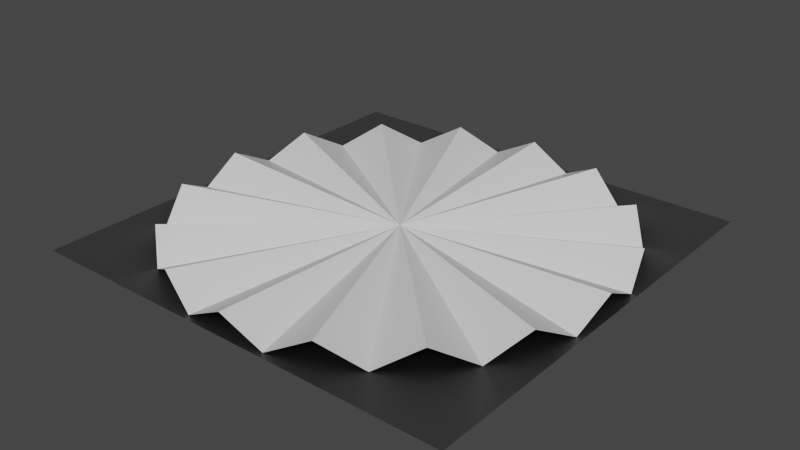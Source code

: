 # Source: playfield_inserts.blend  (saved by Blender 3.6.13; exported with 4.5.12 LTS)
import bpy
from mathutils import Matrix  # noqa: F401  (used for matrix-valued properties, if any)

bpy.ops.wm.read_factory_settings(use_empty=True)
scene = bpy.context.scene
scene.name = 'Scene'

# ---- collections
col_collection = bpy.data.collections.new('Collection'); scene.collection.children.link(col_collection)

# ---- images (referenced by path relative to the original .blend; pixels are not part of the script)
import os
ASSET_DIR = os.environ.get("B2B_ASSET_DIR", "")  # directory of the original .blend (textures are referenced by path, not embedded)
HERE = os.path.dirname(os.path.abspath(__file__))  # packed textures are extracted next to this script under _unpacked/

def load_image(name, relpath, width, height, colorspace="sRGB"):
    """Load a texture the original file referenced (path relative to the .blend, or extracted next to this script)."""
    p = next((c for c in (os.path.join(HERE, relpath), os.path.join(ASSET_DIR, relpath)) if relpath and os.path.exists(c)), "")
    if p:
        img = bpy.data.images.load(p, check_existing=True)
        img.name = name
    else:  # same state as the original file: an image datablock whose file is absent (Cycles renders it pink)
        img = bpy.data.images.new(name, width, height)
        img.source = "FILE"
        img.filepath = "//" + (relpath or name)
    img.colorspace_settings.name = colorspace
    return img
img_displacement = load_image('displacement', '_unpacked/displacement.05f9a1f7.png', 2048, 2048, 'Non-Color')
img_4knormal = load_image('4kNormal', 'starburst_normal_4k.png', 1024, 1024, 'sRGB')

# ---- materials (node trees are filled in below, after node groups)
mat_material_002 = bpy.data.materials.new('Material.002')
mat_material = bpy.data.materials.new('Material')
mat_material.alpha_threshold = 0.0
mat_material.roughness = 0.5
mat_material.line_color = (0.0, 0.0, 0.0, 1.0)

# ---- material node trees
mat_material_002.use_nodes = True; mat_material_002.node_tree.nodes.clear()
_N = mat_material_002.node_tree.nodes; _L = mat_material_002.node_tree.links
n0 = _N.new('ShaderNodeBsdfPrincipled'); n0.name = 'Principled BSDF'; n0.location = (10, 300)
n0.distribution = 'GGX'
n0.subsurface_method = 'RANDOM_WALK_SKIN'
n0.inputs[3].default_value = 1.45
n0.inputs[27].default_value = (0.0, 0.0, 0.0, 1.0)
n0.inputs[28].default_value = 1.0
n1 = _N.new('ShaderNodeOutputMaterial'); n1.name = 'Material Output'; n1.location = (300, 300)
_L.new(n0.outputs[0], n1.inputs[0])
n1.is_active_output = True
mat_material.use_nodes = True; mat_material.node_tree.nodes.clear()
_N = mat_material.node_tree.nodes; _L = mat_material.node_tree.links
n0 = _N.new('ShaderNodeOutputMaterial'); n0.name = 'Material Output'; n0.location = (300, 300)
n1 = _N.new('ShaderNodeNormalMap'); n1.name = 'Normal Map'; n1.location = (-334, -52)
n2 = _N.new('ShaderNodeBsdfPrincipled'); n2.name = 'Principled BSDF'; n2.location = (10, 300)
n2.distribution = 'GGX'
n2.subsurface_method = 'RANDOM_WALK_SKIN'
n2.inputs[3].default_value = 1.45
n2.inputs[27].default_value = (0.0, 0.0, 0.0, 1.0)
n2.inputs[28].default_value = 1.0
n3 = _N.new('ShaderNodeBump'); n3.name = 'Bump'; n3.location = (-330, 167)
n3.inputs[1].default_value = 1.0
n3.inputs[2].default_value = 1.0
n4 = _N.new('ShaderNodeTexImage'); n4.name = 'Image Texture.001'; n4.location = (-778, 171)
n4.image = img_displacement
n5 = _N.new('ShaderNodeTexImage'); n5.name = 'Image Texture'; n5.location = (-777, -100)
n5.image = img_4knormal
_L.new(n2.outputs[0], n0.inputs[0])
_L.new(n5.outputs[0], n1.inputs[1])
_L.new(n1.outputs[0], n2.inputs[5])
_L.new(n4.outputs[0], n3.inputs[3])
n0.is_active_output = True

# ---- world
world_world = bpy.data.worlds.new('World'); scene.world = world_world
world_world.use_nodes = True; world_world.node_tree.nodes.clear()
_N = world_world.node_tree.nodes; _L = world_world.node_tree.links
n0 = _N.new('ShaderNodeOutputWorld'); n0.name = 'World Output'; n0.location = (300, 300)
n1 = _N.new('ShaderNodeBackground'); n1.name = 'Background'; n1.location = (10, 300)
n1.inputs[0].default_value = (0.05088, 0.05088, 0.05088, 1.0)
_L.new(n1.outputs[0], n0.inputs[0])
n0.is_active_output = True
world_world.color = (0.05088, 0.05088, 0.05088)
world_world.use_sun_shadow = False
world_world.sun_shadow_jitter_overblur = 0.0

# ---- meshes
me_circle = bpy.data.meshes.new('Circle')
me_circle.from_pydata([(0.0, 0.0, 0.05), (0.0, 1.0, 0.1), (-0.1951, 0.9808, 0.0), (-0.3827, 0.9239, 0.1), (-0.5556, 0.8315, 0.0), (-0.7071, 0.7071, 0.1), (-0.8315, 0.5556, 0.0), (-0.9239, 0.3827, 0.1), (-0.9808, 0.1951, 0.0), (-1.0, 0.0, 0.1), (-0.9808, -0.1951, 0.0), (-0.9239, -0.3827, 0.1), (-0.8315, -0.5556, 0.0), (-0.7071, -0.7071, 0.1), (-0.5556, -0.8315, 0.0), (-0.3827, -0.9239, 0.1), (-0.1951, -0.9808, 0.0), (0.0, -1.0, 0.1), (0.1951, -0.9808, 0.0), (0.3827, -0.9239, 0.1), (0.5556, -0.8315, 0.0), (0.7071, -0.7071, 0.1), (0.8315, -0.5556, 0.0), (0.9239, -0.3827, 0.1), (0.9808, -0.1951, 0.0), (1.0, 0.0, 0.1), (0.9808, 0.1951, 0.0), (0.9239, 0.3827, 0.1), (0.8315, 0.5556, 0.0), (0.7071, 0.7071, 0.1), (0.5556, 0.8315, 0.0), (0.3827, 0.9239, 0.1), (0.1951, 0.9808, 0.0)], [], [(0, 1, 2), (0, 2, 3), (0, 3, 4), (0, 4, 5), (0, 5, 6), (0, 6, 7), (0, 7, 8), (0, 8, 9), (0, 9, 10), (0, 10, 11), (0, 11, 12), (0, 12, 13), (0, 13, 14), (0, 14, 15), (0, 15, 16), (0, 16, 17), (0, 17, 18), (0, 18, 19), (0, 19, 20), (0, 20, 21), (0, 21, 22), (0, 22, 23), (0, 23, 24), (0, 24, 25), (0, 25, 26), (0, 26, 27), (0, 27, 28), (0, 28, 29), (0, 29, 30), (0, 30, 31), (0, 31, 32), (0, 32, 1)])
_uv = me_circle.uv_layers.new(name='UVMap')
_uv.uv.foreach_set('vector', [0.5, 0.5, -0.1903, 0.7094, -0.2179, 0.5707, 0.5, 0.5, -0.2179, 0.5707, -0.2179, 0.4293, 0.5, 0.5, -0.2179, 0.4293, -0.1903, 0.2906, 0.5, 0.5, -0.1903, 0.2906, -0.1362, 0.16, 0.5, 0.5, -0.1362, 0.16, -0.05762, 0.04237, 0.5, 0.5, -0.05762, 0.04237, 0.04237, -0.05762, 0.5, 0.5, 0.04237, -0.05762, 0.16, -0.1362, 0.5, 0.5, 0.16, -0.1362, 0.2906, -0.1903, 0.5, 0.5, 0.2906, -0.1903, 0.4293, -0.2179, 0.5, 0.5, 0.4293, -0.2179, 0.5707, -0.2179, 0.5, 0.5, 0.5707, -0.2179, 0.7094, -0.1903, 0.5, 0.5, 0.7094, -0.1903, 0.84, -0.1362, 0.5, 0.5, 0.84, -0.1362, 0.9576, -0.05762, 0.5, 0.5, 0.9576, -0.05762, 1.058, 0.04237, 0.5, 0.5, 1.058, 0.04237, 1.136, 0.16, 0.5, 0.5, 1.136, 0.16, 1.19, 0.2906, 0.5, 0.5, 1.19, 0.2906, 1.218, 0.4293, 0.5, 0.5, 1.218, 0.4293, 1.218, 0.5707, 0.5, 0.5, 1.218, 0.5707, 1.19, 0.7094, 0.5, 0.5, 1.19, 0.7094, 1.136, 0.84, 0.5, 0.5, 1.136, 0.84, 1.058, 0.9576, 0.5, 0.5, 1.058, 0.9576, 0.9576, 1.058, 0.5, 0.5, 0.9576, 1.058, 0.84, 1.136, 0.5, 0.5, 0.84, 1.136, 0.7094, 1.19, 0.5, 0.5, 0.7094, 1.19, 0.5707, 1.218, 0.5, 0.5, 0.5707, 1.218, 0.4293, 1.218, 0.5, 0.5, 0.4293, 1.218, 0.2906, 1.19, 0.5, 0.5, 0.2906, 1.19, 0.16, 1.136, 0.5, 0.5, 0.16, 1.136, 0.04237, 1.058, 0.5, 0.5, 0.04237, 1.058, -0.05762, 0.9576, 0.5, 0.5, -0.05762, 0.9576, -0.1362, 0.84, 0.5, 0.5, -0.1362, 0.84, -0.1903, 0.7094])
me_circle.materials.append(mat_material_002)
me_circle.update()
me_plane = bpy.data.meshes.new('Plane')
me_plane.from_pydata([(-1.0, -1.0, 0.0), (1.0, -1.0, 0.0), (-1.0, 1.0, 0.0), (1.0, 1.0, 0.0)], [], [(0, 1, 3, 2)])
_uv = me_plane.uv_layers.new(name='UVMap')
_uv.uv.foreach_set('vector', [0.9999, 0.9999, 0.0001001, 0.9999, 9.995e-05, 0.0001002, 0.9999, 0.0001])
me_plane.materials.append(mat_material)
me_plane.update()

# ---- objects
ob_roundstarburst = bpy.data.objects.new('RoundStarburst', me_circle)
ob_plane = bpy.data.objects.new('Plane', me_plane)

# ---- transforms, parenting, visibility, modifiers, constraints
ob_roundstarburst.location = (0.0, 0.0, 0.0)
ob_roundstarburst.scale = (1.291, 1.291, 1.291)
ob_plane.location = (0.0, 0.0, 0.0)
ob_plane.scale = (1.299, 1.299, 1.299)

# ---- collection membership
col_collection.objects.link(ob_roundstarburst)
col_collection.objects.link(ob_plane)

# ---- scene / render settings (as saved in the file)
scene.frame_start = 1; scene.frame_end = 250; scene.frame_set(1)
scene.render.engine = 'CYCLES'
scene.cycles.sampling_pattern = 'TABULATED_SOBOL'
scene.cycles.bake_type = 'NORMAL'
scene.view_settings.view_transform = 'Filmic'
bpy.context.view_layer.update()

# ---- added for rendering (the .blend has no active camera and no usable light): camera, sun
cam_auto = bpy.data.cameras.new('AutoCamera')
cam_auto.lens = 50.0
cam_auto.sensor_width = 36.0
cam_auto.clip_end = 1000.0
ob_auto_camera = bpy.data.objects.new('AutoCamera', cam_auto)
scene.collection.objects.link(ob_auto_camera)
ob_auto_camera.location = (3.40206, -4.08247, 2.78622)
ob_auto_camera.rotation_euler = (1.09748, -7.21219e-08, 0.694738)
scene.camera = ob_auto_camera
light_auto_sun = bpy.data.lights.new('AutoSun', 'SUN')
light_auto_sun.energy = 3.0
light_auto_sun.angle = 0.0523599
ob_auto_sun = bpy.data.objects.new('AutoSun', light_auto_sun)
scene.collection.objects.link(ob_auto_sun)
ob_auto_sun.rotation_euler = (0.872665, 0.174533, 0.523599)
bpy.context.view_layer.update()
